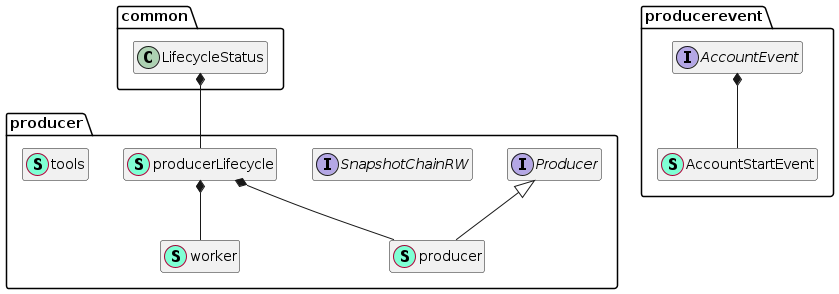

The diagram above was rendered by PlantUML. Its source (embedded in the PNG):
@startuml
namespace producer {
    interface Producer  {
        + SetAccountEventFunc( <font color=blue>func</font>(producerevent.AccountEvent) ) 
        + Init() error
        + Start() error
        + Stop() error
        + GetCoinBase() types.Address
        + SnapshotOnce() error

    }
    interface SnapshotChainRW  {
        + WriteMiningBlock(block *core.SnapshotBlock) error

    }
    class producer << (S,Aquamarine) >> {
        - tools *tools
        - mining int32
        - coinbase interfaces.Account
        - worker *worker
        - cs consensus.Subscriber
        - subscriber net.Subscriber
        - accountFn <font color=blue>func</font>(producerevent.AccountEvent) 
        - syncState net.SyncState
        - netSyncId int

        - producerContract(e consensus.Event) 

        + Init() error
        + Start() error
        + SnapshotOnce() error
        + Stop() error
        + SetAccountEventFunc(accountFn <font color=blue>func</font>(producerevent.AccountEvent) ) 
        + GetCoinBase() types.Address

    }
    class producerLifecycle << (S,Aquamarine) >> {
        + PreDestroy() bool
        + PostDestroy() bool
        + PreStart() bool
        + PostStart() bool

    }
    class tools << (S,Aquamarine) >> {
        - log log15.Logger
        - pool pool.SnapshotProducerWriter
        - chain chain.Chain
        - sVerifier *verifier.SnapshotVerifier

        - generateSnapshot(e *consensus.Event, coinbase interfaces.Account, seed uint64, fn <font color=blue>func</font>(*types.Hash) uint64) (*core.SnapshotBlock, error)
        - insertSnapshot(block *core.SnapshotBlock) error
        - generateAccounts(head *core.SnapshotBlock) (core.SnapshotContent, error)
        - getLastSeedBlock(e *consensus.Event, head *core.SnapshotBlock, beforeTime time.Time) *core.SnapshotBlock
        - checkStableSnapshotChain(header *core.SnapshotBlock) error

    }
    class worker << (S,Aquamarine) >> {
        - tools *tools
        - coinbase interfaces.Account
        - mu sync.Mutex
        - wg sync.WaitGroup
        - seedCache *golang-lru.Cache
        - log log15.Logger

        - produceSnapshot(e consensus.Event) 
        - genAndInsert(e *consensus.Event) 
        - randomSeed() uint64
        - getSeedByHash(hash *types.Hash) uint64
        - storeSeedHash(seed uint64, hash *types.Hash) 

        + Init() error
        + Start() error
        + Stop() error

    }
}
"producer.producerLifecycle" *-- "producer.producer"
"common.LifecycleStatus" *-- "producer.producerLifecycle"
"producer.producerLifecycle" *-- "producer.worker"

"producer.Producer" <|-- "producer.producer"

namespace producerevent {
    interface AccountEvent  {
    }
    class AccountStartEvent << (S,Aquamarine) >> {
        + Gid types.Gid
        + Address types.Address
        + Stime time.Time
        + Etime time.Time

    }
}
"producerevent.AccountEvent" *-- "producerevent.AccountStartEvent"


hide fields
hide methods
@enduml